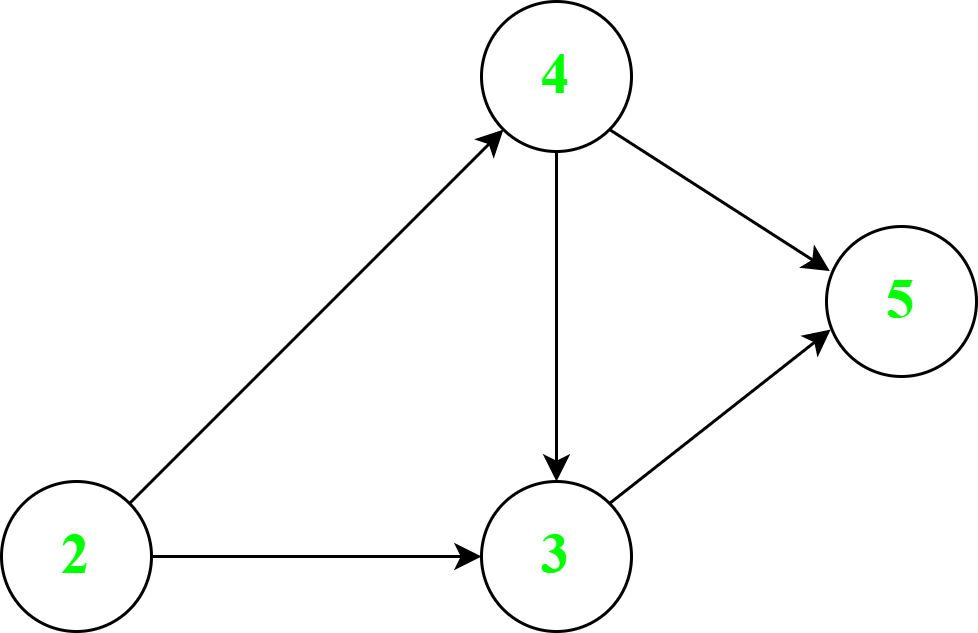

The diagram above was exported from draw.io. Its source (the exported page's mxGraphModel, read from the mxfile embedded in the PNG):
<mxGraphModel dx="1037" dy="539" grid="1" gridSize="10" guides="1" tooltips="1" connect="1" arrows="1" fold="1" page="1" pageScale="1" pageWidth="827" pageHeight="1169" math="0" shadow="0">
  <root>
    <mxCell id="0" />
    <mxCell id="1" parent="0" />
    <mxCell id="wD-X2mDBWp4qSZgYWGmr-2" value="&lt;font color=&quot;#00ff00&quot; style=&quot;font-size: 19px;&quot; face=&quot;Times New Roman&quot;&gt;&lt;b&gt;2&lt;/b&gt;&lt;/font&gt;" style="ellipse;whiteSpace=wrap;html=1;aspect=fixed;" vertex="1" parent="1">
      <mxGeometry x="95" y="295" width="50" height="50" as="geometry" />
    </mxCell>
    <mxCell id="wD-X2mDBWp4qSZgYWGmr-3" value="&lt;font color=&quot;#00ff00&quot; style=&quot;font-size: 19px;&quot; face=&quot;Times New Roman&quot;&gt;&lt;b&gt;4&lt;/b&gt;&lt;/font&gt;" style="ellipse;whiteSpace=wrap;html=1;aspect=fixed;" vertex="1" parent="1">
      <mxGeometry x="255" y="135" width="50" height="50" as="geometry" />
    </mxCell>
    <mxCell id="wD-X2mDBWp4qSZgYWGmr-5" value="&lt;font color=&quot;#00ff00&quot; style=&quot;font-size: 19px;&quot; face=&quot;Times New Roman&quot;&gt;&lt;b&gt;3&lt;/b&gt;&lt;/font&gt;" style="ellipse;whiteSpace=wrap;html=1;aspect=fixed;" vertex="1" parent="1">
      <mxGeometry x="255" y="295" width="50" height="50" as="geometry" />
    </mxCell>
    <mxCell id="wD-X2mDBWp4qSZgYWGmr-6" value="&lt;font color=&quot;#00ff00&quot; face=&quot;Times New Roman&quot; style=&quot;font-size: 19px;&quot;&gt;&lt;b&gt;5&lt;/b&gt;&lt;/font&gt;" style="ellipse;whiteSpace=wrap;html=1;aspect=fixed;" vertex="1" parent="1">
      <mxGeometry x="370" y="210" width="50" height="50" as="geometry" />
    </mxCell>
    <mxCell id="wD-X2mDBWp4qSZgYWGmr-9" value="" style="endArrow=classic;html=1;rounded=0;exitX=1;exitY=1;exitDx=0;exitDy=0;entryX=0.022;entryY=0.297;entryDx=0;entryDy=0;entryPerimeter=0;" edge="1" parent="1" source="wD-X2mDBWp4qSZgYWGmr-3" target="wD-X2mDBWp4qSZgYWGmr-6">
      <mxGeometry width="50" height="50" relative="1" as="geometry">
        <mxPoint x="390" y="310" as="sourcePoint" />
        <mxPoint x="440" y="260" as="targetPoint" />
      </mxGeometry>
    </mxCell>
    <mxCell id="wD-X2mDBWp4qSZgYWGmr-10" value="" style="endArrow=classic;html=1;rounded=0;exitX=1;exitY=0;exitDx=0;exitDy=0;entryX=0.028;entryY=0.687;entryDx=0;entryDy=0;entryPerimeter=0;" edge="1" parent="1" source="wD-X2mDBWp4qSZgYWGmr-5" target="wD-X2mDBWp4qSZgYWGmr-6">
      <mxGeometry width="50" height="50" relative="1" as="geometry">
        <mxPoint x="390" y="310" as="sourcePoint" />
        <mxPoint x="380" y="260" as="targetPoint" />
      </mxGeometry>
    </mxCell>
    <mxCell id="wD-X2mDBWp4qSZgYWGmr-12" value="" style="endArrow=classic;html=1;rounded=0;exitX=1;exitY=0;exitDx=0;exitDy=0;entryX=0;entryY=1;entryDx=0;entryDy=0;" edge="1" parent="1" source="wD-X2mDBWp4qSZgYWGmr-2" target="wD-X2mDBWp4qSZgYWGmr-3">
      <mxGeometry width="50" height="50" relative="1" as="geometry">
        <mxPoint x="390" y="310" as="sourcePoint" />
        <mxPoint x="310" y="220" as="targetPoint" />
      </mxGeometry>
    </mxCell>
    <mxCell id="wD-X2mDBWp4qSZgYWGmr-13" value="" style="endArrow=classic;html=1;rounded=0;exitX=1;exitY=0.5;exitDx=0;exitDy=0;entryX=0;entryY=0.5;entryDx=0;entryDy=0;" edge="1" parent="1" source="wD-X2mDBWp4qSZgYWGmr-2" target="wD-X2mDBWp4qSZgYWGmr-5">
      <mxGeometry width="50" height="50" relative="1" as="geometry">
        <mxPoint x="390" y="310" as="sourcePoint" />
        <mxPoint x="440" y="260" as="targetPoint" />
      </mxGeometry>
    </mxCell>
    <mxCell id="wD-X2mDBWp4qSZgYWGmr-14" value="" style="endArrow=classic;html=1;rounded=0;exitX=0.5;exitY=1;exitDx=0;exitDy=0;" edge="1" parent="1" source="wD-X2mDBWp4qSZgYWGmr-3" target="wD-X2mDBWp4qSZgYWGmr-5">
      <mxGeometry width="50" height="50" relative="1" as="geometry">
        <mxPoint x="390" y="310" as="sourcePoint" />
        <mxPoint x="440" y="260" as="targetPoint" />
      </mxGeometry>
    </mxCell>
  </root>
</mxGraphModel>